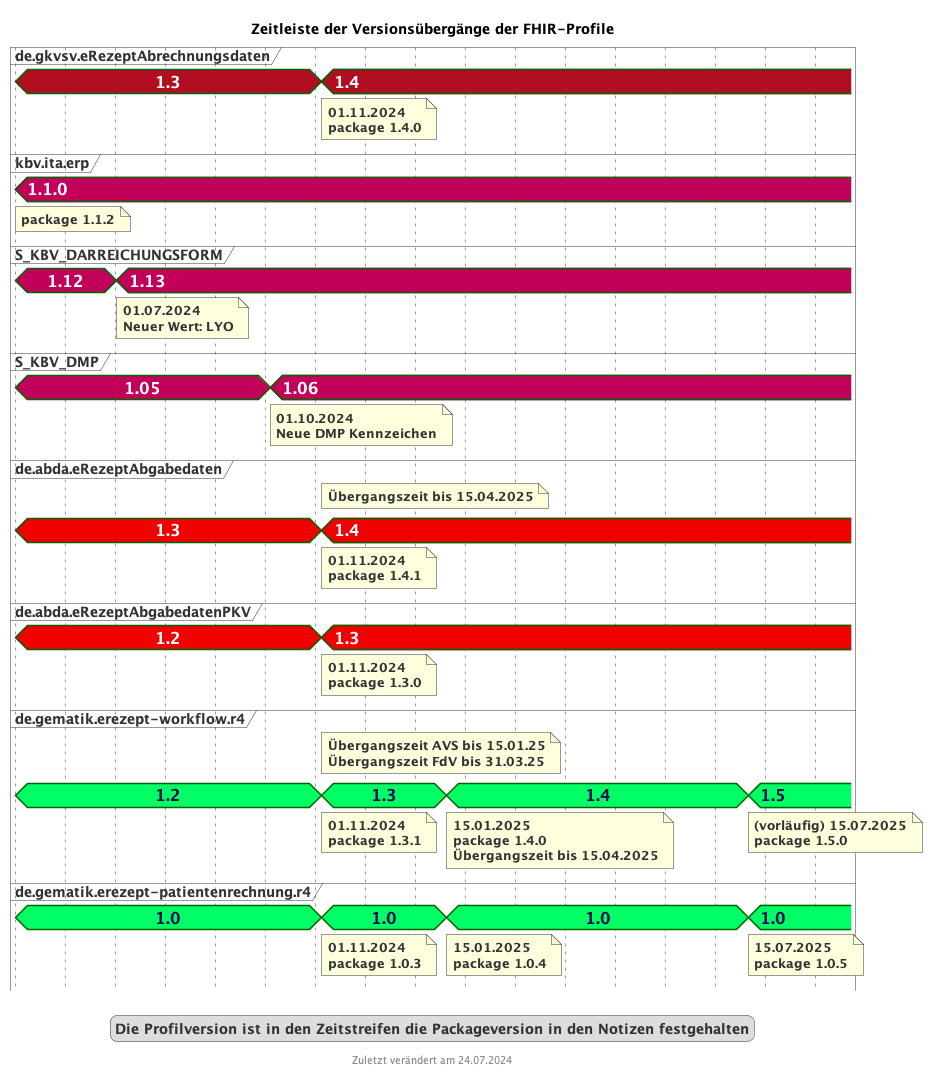

The diagram above was rendered by PlantUML. Its source (embedded in the PNG):
@startuml fhir_version_timeline
<style>
timingDiagram {
  .kbvcolor {
    FontColor #ffffff
    Fontsize 16
    FontStyle bold
    Backgroundcolor #c30059
  }
  .gematikcolor {
    FontColor #000e52
    Fontsize 16
    FontStyle bold
    Backgroundcolor #00ff64
  }
  .davcolor {
    FontColor #ffffff
    Fontsize 16
    FontStyle bold
    BackgroundColor #f00000
  }
  .gkvcolor {
    FontColor #ffffff
    Fontsize 16
    FontStyle bold
    BackgroundColor #b10f21
  }
}
</style>
title Zeitleiste der Versionsübergänge der FHIR-Profile
footer Zuletzt verändert am 24.07.2024


concise "de.gkvsv.eRezeptAbrechnungsdaten" as GKV <<gkvcolor>>
concise "kbv.ita.erp" as KBV <<kbvcolor>>
concise "S_KBV_DARREICHUNGSFORM" as DF <<kbvcolor>>
concise "S_KBV_DMP" as DMP <<kbvcolor>>
concise "de.abda.eRezeptAbgabedaten" as DAV <<davcolor>>
concise "de.abda.eRezeptAbgabedatenPKV" as PKV <<davcolor>>
concise "de.gematik.erezept-workflow.r4" as gematik <<gematikcolor>>
concise "de.gematik.erezept-patientenrechnung.r4" as gematikpkv <<gematikcolor>>


scale 2592000 as 50 pixels
hide time-axis

@2024/05/01
GKV is 1.3
KBV is 1.1.0
note bottom of KBV : package 1.1.2
DF is 1.12
DMP is 1.05
DAV is 1.3
gematik is 1.2
gematikpkv is 1.0
PKV is 1.2

@2024/07/01
DF is 1.13
note bottom of DF : 01.07.2024\nNeuer Wert: LYO

@2024/10/01
DMP is 1.06
note bottom of DMP : 01.10.2024\nNeue DMP Kennzeichen

@2024/11/01
GKV is 1.4
note bottom of GKV : 01.11.2024\npackage 1.4.0
DAV is 1.4
note top of DAV: Übergangszeit bis 15.04.2025
note bottom of DAV : 01.11.2024\npackage 1.4.1
gematik is 1.3
note top of gematik: Übergangszeit AVS bis 15.01.25\nÜbergangszeit FdV bis 31.03.25
note bottom of gematik : 01.11.2024\npackage 1.3.1
gematikpkv is 1.0
note bottom of gematikpkv : 01.11.2024\npackage 1.0.3
PKV is 1.3
note bottom of PKV : 01.11.2024\npackage 1.3.0

@2025/01/15
gematik is 1.4
note bottom of gematik : 15.01.2025\npackage 1.4.0\nÜbergangszeit bis 15.04.2025
gematikpkv is 1.0
note bottom of gematikpkv : 15.01.2025\npackage 1.0.4


@2025/07/15
gematik is 1.5
note bottom of gematik : (vorläufig) 15.07.2025\npackage 1.5.0
gematikpkv is 1.0
note bottom of gematikpkv : 15.07.2025\npackage 1.0.5

@2025/08/15

legend
Die Profilversion ist in den Zeitstreifen die Packageversion in den Notizen festgehalten
end legend

@enduml